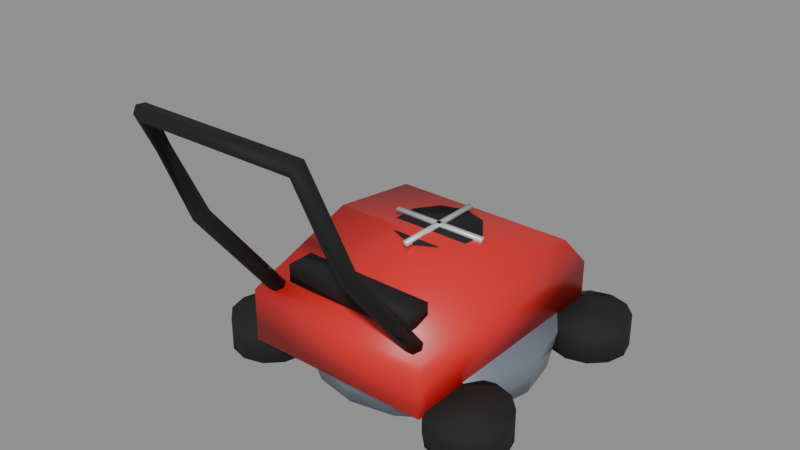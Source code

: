 # Source: cortadora.blend  (saved by Blender 5.2.45; exported with 4.5.12 LTS)
import bpy
from mathutils import Matrix  # noqa: F401  (used for matrix-valued properties, if any)

bpy.ops.wm.read_factory_settings(use_empty=True)
scene = bpy.context.scene
scene.name = 'Scene'

# ---- materials (node trees are filled in below, after node groups)
mat_deck = bpy.data.materials.new('Deck')
mat_deck.use_backface_culling = True
mat_deck.diffuse_color = (0.2582, 0.3005, 0.3663, 1.0)
mat_dark = bpy.data.materials.new('Dark')
mat_dark.use_backface_culling = True
mat_dark.diffuse_color = (0.006995, 0.006995, 0.006995, 1.0)
mat_trim = bpy.data.materials.new('Trim')
mat_trim.use_backface_culling = True
mat_trim.diffuse_color = (0.6724, 0.7084, 0.7529, 1.0)
mat_body = bpy.data.materials.new('Body')
mat_body.use_backface_culling = True
mat_body.diffuse_color = (0.7157, 0.01938, 0.01938, 1.0)
mat_hood = bpy.data.materials.new('Hood')
mat_hood.use_backface_culling = True
mat_hood.diffuse_color = (0.4851, 0.01161, 0.01161, 1.0)
mat_trim_001 = bpy.data.materials.new('Trim.001')
mat_trim_001.use_backface_culling = True
mat_trim_001.diffuse_color = (0.6724, 0.7084, 0.7529, 1.0)
mat_trim_002 = bpy.data.materials.new('Trim.002')
mat_trim_002.use_backface_culling = True
mat_trim_002.diffuse_color = (0.6724, 0.7084, 0.7529, 1.0)
mat_stripe = bpy.data.materials.new('Stripe')
mat_stripe.use_backface_culling = True
mat_stripe.diffuse_color = (0.956, 0.6038, 0.007499, 1.0)
mat_rubber = bpy.data.materials.new('Rubber')
mat_rubber.use_backface_culling = True
mat_rubber.diffuse_color = (0.01033, 0.01033, 0.01033, 1.0)
mat_rubber_001 = bpy.data.materials.new('Rubber.001')
mat_rubber_001.use_backface_culling = True
mat_rubber_001.diffuse_color = (0.01033, 0.01033, 0.01033, 1.0)
mat_rubber_002 = bpy.data.materials.new('Rubber.002')
mat_rubber_002.use_backface_culling = True
mat_rubber_002.diffuse_color = (0.01033, 0.01033, 0.01033, 1.0)
mat_rubber_003 = bpy.data.materials.new('Rubber.003')
mat_rubber_003.use_backface_culling = True
mat_rubber_003.diffuse_color = (0.01033, 0.01033, 0.01033, 1.0)
mat_hub = bpy.data.materials.new('Hub')
mat_hub.use_backface_culling = True
mat_hub.diffuse_color = (0.9647, 0.521, 0.01764, 1.0)
mat_hub_001 = bpy.data.materials.new('Hub.001')
mat_hub_001.use_backface_culling = True
mat_hub_001.diffuse_color = (0.9647, 0.521, 0.01764, 1.0)
mat_hub_002 = bpy.data.materials.new('Hub.002')
mat_hub_002.use_backface_culling = True
mat_hub_002.diffuse_color = (0.9647, 0.521, 0.01764, 1.0)
mat_hub_003 = bpy.data.materials.new('Hub.003')
mat_hub_003.use_backface_culling = True
mat_hub_003.diffuse_color = (0.9647, 0.521, 0.01764, 1.0)
mat_sticker = bpy.data.materials.new('Sticker')
mat_sticker.use_backface_culling = True
mat_sticker.diffuse_color = (0.956, 0.6038, 0.007499, 1.0)

# ---- material node trees
mat_deck.use_nodes = True; mat_deck.node_tree.nodes.clear()
_N = mat_deck.node_tree.nodes; _L = mat_deck.node_tree.links
n0 = _N.new('ShaderNodeBsdfPrincipled'); n0.name = 'Principled BSDF'; n0.location = (-200, 100)
n0.inputs[0].default_value = (0.2582, 0.3005, 0.3663, 1.0)
n0.inputs[1].default_value = 0.55
n0.inputs[2].default_value = 0.35
n0.inputs[10].default_value = 0.005
n1 = _N.new('ShaderNodeOutputMaterial'); n1.name = 'Material Output'; n1.location = (200, 100)
_L.new(n0.outputs[0], n1.inputs[0])
n1.is_active_output = True
mat_dark.use_nodes = True; mat_dark.node_tree.nodes.clear()
_N = mat_dark.node_tree.nodes; _L = mat_dark.node_tree.links
n0 = _N.new('ShaderNodeBsdfPrincipled'); n0.name = 'Principled BSDF'; n0.location = (-200, 100)
n0.inputs[0].default_value = (0.006995, 0.006995, 0.006995, 1.0)
n0.inputs[2].default_value = 0.85
n0.inputs[10].default_value = 0.005
n1 = _N.new('ShaderNodeOutputMaterial'); n1.name = 'Material Output'; n1.location = (200, 100)
_L.new(n0.outputs[0], n1.inputs[0])
n1.is_active_output = True
mat_trim.use_nodes = True; mat_trim.node_tree.nodes.clear()
_N = mat_trim.node_tree.nodes; _L = mat_trim.node_tree.links
n0 = _N.new('ShaderNodeBsdfPrincipled'); n0.name = 'Principled BSDF'; n0.location = (-200, 100)
n0.inputs[0].default_value = (0.6724, 0.7084, 0.7529, 1.0)
n0.inputs[1].default_value = 0.4
n0.inputs[10].default_value = 0.005
n1 = _N.new('ShaderNodeOutputMaterial'); n1.name = 'Material Output'; n1.location = (200, 100)
_L.new(n0.outputs[0], n1.inputs[0])
n1.is_active_output = True
mat_body.use_nodes = True; mat_body.node_tree.nodes.clear()
_N = mat_body.node_tree.nodes; _L = mat_body.node_tree.links
n0 = _N.new('ShaderNodeBsdfPrincipled'); n0.name = 'Principled BSDF'; n0.location = (-200, 100)
n0.inputs[0].default_value = (0.7157, 0.01938, 0.01938, 1.0)
n0.inputs[2].default_value = 0.4
n0.inputs[10].default_value = 0.005
n1 = _N.new('ShaderNodeOutputMaterial'); n1.name = 'Material Output'; n1.location = (200, 100)
_L.new(n0.outputs[0], n1.inputs[0])
n1.is_active_output = True
mat_hood.use_nodes = True; mat_hood.node_tree.nodes.clear()
_N = mat_hood.node_tree.nodes; _L = mat_hood.node_tree.links
n0 = _N.new('ShaderNodeBsdfPrincipled'); n0.name = 'Principled BSDF'; n0.location = (-200, 100)
n0.inputs[0].default_value = (0.4851, 0.01161, 0.01161, 1.0)
n0.inputs[2].default_value = 0.45
n0.inputs[10].default_value = 0.005
n1 = _N.new('ShaderNodeOutputMaterial'); n1.name = 'Material Output'; n1.location = (200, 100)
_L.new(n0.outputs[0], n1.inputs[0])
n1.is_active_output = True
mat_trim_001.use_nodes = True; mat_trim_001.node_tree.nodes.clear()
_N = mat_trim_001.node_tree.nodes; _L = mat_trim_001.node_tree.links
n0 = _N.new('ShaderNodeBsdfPrincipled'); n0.name = 'Principled BSDF'; n0.location = (-200, 100)
n0.inputs[0].default_value = (0.6724, 0.7084, 0.7529, 1.0)
n0.inputs[1].default_value = 0.4
n0.inputs[10].default_value = 0.005
n1 = _N.new('ShaderNodeOutputMaterial'); n1.name = 'Material Output'; n1.location = (200, 100)
_L.new(n0.outputs[0], n1.inputs[0])
n1.is_active_output = True
mat_trim_002.use_nodes = True; mat_trim_002.node_tree.nodes.clear()
_N = mat_trim_002.node_tree.nodes; _L = mat_trim_002.node_tree.links
n0 = _N.new('ShaderNodeBsdfPrincipled'); n0.name = 'Principled BSDF'; n0.location = (-200, 100)
n0.inputs[0].default_value = (0.6724, 0.7084, 0.7529, 1.0)
n0.inputs[1].default_value = 0.4
n0.inputs[10].default_value = 0.005
n1 = _N.new('ShaderNodeOutputMaterial'); n1.name = 'Material Output'; n1.location = (200, 100)
_L.new(n0.outputs[0], n1.inputs[0])
n1.is_active_output = True
mat_stripe.use_nodes = True; mat_stripe.node_tree.nodes.clear()
_N = mat_stripe.node_tree.nodes; _L = mat_stripe.node_tree.links
n0 = _N.new('ShaderNodeBsdfPrincipled'); n0.name = 'Principled BSDF'; n0.location = (-200, 100)
n0.inputs[0].default_value = (0.956, 0.6038, 0.007499, 1.0)
n0.inputs[2].default_value = 0.4
n0.inputs[10].default_value = 0.005
n1 = _N.new('ShaderNodeOutputMaterial'); n1.name = 'Material Output'; n1.location = (200, 100)
_L.new(n0.outputs[0], n1.inputs[0])
n1.is_active_output = True
mat_rubber.use_nodes = True; mat_rubber.node_tree.nodes.clear()
_N = mat_rubber.node_tree.nodes; _L = mat_rubber.node_tree.links
n0 = _N.new('ShaderNodeBsdfPrincipled'); n0.name = 'Principled BSDF'; n0.location = (-200, 100)
n0.inputs[0].default_value = (0.01033, 0.01033, 0.01033, 1.0)
n0.inputs[2].default_value = 0.9
n0.inputs[10].default_value = 0.005
n1 = _N.new('ShaderNodeOutputMaterial'); n1.name = 'Material Output'; n1.location = (200, 100)
_L.new(n0.outputs[0], n1.inputs[0])
n1.is_active_output = True
mat_rubber_001.use_nodes = True; mat_rubber_001.node_tree.nodes.clear()
_N = mat_rubber_001.node_tree.nodes; _L = mat_rubber_001.node_tree.links
n0 = _N.new('ShaderNodeBsdfPrincipled'); n0.name = 'Principled BSDF'; n0.location = (-200, 100)
n0.inputs[0].default_value = (0.01033, 0.01033, 0.01033, 1.0)
n0.inputs[2].default_value = 0.9
n0.inputs[10].default_value = 0.005
n1 = _N.new('ShaderNodeOutputMaterial'); n1.name = 'Material Output'; n1.location = (200, 100)
_L.new(n0.outputs[0], n1.inputs[0])
n1.is_active_output = True
mat_rubber_002.use_nodes = True; mat_rubber_002.node_tree.nodes.clear()
_N = mat_rubber_002.node_tree.nodes; _L = mat_rubber_002.node_tree.links
n0 = _N.new('ShaderNodeBsdfPrincipled'); n0.name = 'Principled BSDF'; n0.location = (-200, 100)
n0.inputs[0].default_value = (0.01033, 0.01033, 0.01033, 1.0)
n0.inputs[2].default_value = 0.9
n0.inputs[10].default_value = 0.005
n1 = _N.new('ShaderNodeOutputMaterial'); n1.name = 'Material Output'; n1.location = (200, 100)
_L.new(n0.outputs[0], n1.inputs[0])
n1.is_active_output = True
mat_rubber_003.use_nodes = True; mat_rubber_003.node_tree.nodes.clear()
_N = mat_rubber_003.node_tree.nodes; _L = mat_rubber_003.node_tree.links
n0 = _N.new('ShaderNodeBsdfPrincipled'); n0.name = 'Principled BSDF'; n0.location = (-200, 100)
n0.inputs[0].default_value = (0.01033, 0.01033, 0.01033, 1.0)
n0.inputs[2].default_value = 0.9
n0.inputs[10].default_value = 0.005
n1 = _N.new('ShaderNodeOutputMaterial'); n1.name = 'Material Output'; n1.location = (200, 100)
_L.new(n0.outputs[0], n1.inputs[0])
n1.is_active_output = True
mat_hub.use_nodes = True; mat_hub.node_tree.nodes.clear()
_N = mat_hub.node_tree.nodes; _L = mat_hub.node_tree.links
n0 = _N.new('ShaderNodeBsdfPrincipled'); n0.name = 'Principled BSDF'; n0.location = (-200, 100)
n0.inputs[0].default_value = (0.9647, 0.521, 0.01764, 1.0)
n0.inputs[1].default_value = 0.6
n0.inputs[10].default_value = 0.005
n1 = _N.new('ShaderNodeOutputMaterial'); n1.name = 'Material Output'; n1.location = (200, 100)
_L.new(n0.outputs[0], n1.inputs[0])
n1.is_active_output = True
mat_hub_001.use_nodes = True; mat_hub_001.node_tree.nodes.clear()
_N = mat_hub_001.node_tree.nodes; _L = mat_hub_001.node_tree.links
n0 = _N.new('ShaderNodeBsdfPrincipled'); n0.name = 'Principled BSDF'; n0.location = (-200, 100)
n0.inputs[0].default_value = (0.9647, 0.521, 0.01764, 1.0)
n0.inputs[1].default_value = 0.6
n0.inputs[10].default_value = 0.005
n1 = _N.new('ShaderNodeOutputMaterial'); n1.name = 'Material Output'; n1.location = (200, 100)
_L.new(n0.outputs[0], n1.inputs[0])
n1.is_active_output = True
mat_hub_002.use_nodes = True; mat_hub_002.node_tree.nodes.clear()
_N = mat_hub_002.node_tree.nodes; _L = mat_hub_002.node_tree.links
n0 = _N.new('ShaderNodeBsdfPrincipled'); n0.name = 'Principled BSDF'; n0.location = (-200, 100)
n0.inputs[0].default_value = (0.9647, 0.521, 0.01764, 1.0)
n0.inputs[1].default_value = 0.6
n0.inputs[10].default_value = 0.005
n1 = _N.new('ShaderNodeOutputMaterial'); n1.name = 'Material Output'; n1.location = (200, 100)
_L.new(n0.outputs[0], n1.inputs[0])
n1.is_active_output = True
mat_hub_003.use_nodes = True; mat_hub_003.node_tree.nodes.clear()
_N = mat_hub_003.node_tree.nodes; _L = mat_hub_003.node_tree.links
n0 = _N.new('ShaderNodeBsdfPrincipled'); n0.name = 'Principled BSDF'; n0.location = (-200, 100)
n0.inputs[0].default_value = (0.9647, 0.521, 0.01764, 1.0)
n0.inputs[1].default_value = 0.6
n0.inputs[10].default_value = 0.005
n1 = _N.new('ShaderNodeOutputMaterial'); n1.name = 'Material Output'; n1.location = (200, 100)
_L.new(n0.outputs[0], n1.inputs[0])
n1.is_active_output = True
mat_sticker.use_nodes = True; mat_sticker.node_tree.nodes.clear()
_N = mat_sticker.node_tree.nodes; _L = mat_sticker.node_tree.links
n0 = _N.new('ShaderNodeBsdfPrincipled'); n0.name = 'Principled BSDF'; n0.location = (-200, 100)
n0.inputs[0].default_value = (0.956, 0.6038, 0.007499, 1.0)
n0.inputs[2].default_value = 0.4
n0.inputs[10].default_value = 0.005
n1 = _N.new('ShaderNodeOutputMaterial'); n1.name = 'Material Output'; n1.location = (200, 100)
_L.new(n0.outputs[0], n1.inputs[0])
n1.is_active_output = True

# ---- meshes
me_cortadora = bpy.data.meshes.new('Cortadora')
me_cortadora.from_pydata([(-3.904, 10.12, 0.7259), (-3.904, 10.12, 0.2989), (0.0, 11.34, 0.3599), (0.0, 11.58, 1.641), (1.354, 11.07, 0.3599), (1.447, 11.29, 1.641), (2.502, 10.3, 0.3599), (2.674, 10.47, 1.641), (3.269, 9.152, 0.3599), (3.494, 9.246, 1.641), (3.538, 7.799, 0.3599), (3.782, 7.799, 1.641), (3.269, 6.445, 0.3599), (3.494, 6.351, 1.641), (2.502, 5.297, 0.3599), (2.674, 5.124, 1.641), (1.354, 4.53, 0.3599), (1.447, 4.304, 1.641), (0.0, 4.261, 0.3599), (0.0, 4.017, 1.641), (-1.354, 4.53, 0.3599), (-1.447, 4.304, 1.641), (-2.502, 5.297, 0.3599), (-2.674, 5.124, 1.641), (-3.269, 6.445, 0.3599), (-3.494, 6.351, 1.641), (-3.538, 7.799, 0.3599), (-3.782, 7.799, 1.641), (-3.269, 9.152, 0.3599), (-3.494, 9.246, 1.641), (-2.502, 10.3, 0.3599), (-2.674, 10.47, 1.641), (-1.354, 11.07, 0.3599), (-1.447, 11.29, 1.641), (-3.904, 12.8, 0.2989), (-3.904, 12.8, 0.7259), (3.904, 10.12, 0.2989), (3.904, 10.12, 0.7259), (3.904, 12.8, 0.2989), (3.904, 12.8, 0.7259), (-3.782, 11.73, 0.5734), (-3.782, 11.73, 0.8418), (-3.782, 12.4, 0.5734), (-3.782, 12.4, 0.8418), (3.782, 11.73, 0.5734), (3.782, 11.73, 0.8418), (3.782, 12.4, 0.5734), (3.782, 12.4, 0.8418), (2.928, 3.651, 1.488), (-2.928, 3.651, 1.488), (2.928, 11.46, 1.488), (-2.928, 11.46, 1.488), (2.928, 11.46, 2.769), (-2.928, 11.46, 2.769), (2.928, 10.24, 3.989), (-2.928, 10.24, 3.989), (2.928, 7.311, 4.355), (-2.928, 7.311, 4.355), (2.928, 3.651, 3.135), (-2.928, 3.651, 3.135), (-1.342, 6.884, 2.165), (-1.342, 6.884, 2.837), (-1.342, 8.592, 2.165), (-1.342, 8.592, 2.837), (1.342, 6.884, 2.165), (1.342, 6.884, 2.837), (1.342, 8.592, 2.165), (1.342, 8.592, 2.837), (-1.525, 8.091, 4.404), (-1.525, 8.091, 4.258), (0.0, 9.415, 3.874), (0.0, 9.476, 4.3), (0.735, 9.176, 3.874), (0.7709, 9.226, 4.3), (1.189, 8.551, 3.874), (1.247, 8.57, 4.3), (1.189, 7.778, 3.874), (1.247, 7.759, 4.3), (0.735, 7.153, 3.874), (0.7709, 7.103, 4.3), (0.0, 6.914, 3.874), (0.0, 6.853, 4.3), (-0.735, 7.153, 3.874), (-0.7709, 7.103, 4.3), (-1.189, 7.778, 3.874), (-1.247, 7.759, 4.3), (-1.189, 8.551, 3.874), (-1.247, 8.57, 4.3), (-0.735, 9.176, 3.874), (-0.7709, 9.226, 4.3), (-1.525, 8.238, 4.258), (-1.525, 8.238, 4.404), (1.525, 8.091, 4.258), (1.525, 8.091, 4.404), (1.525, 8.238, 4.258), (1.525, 8.238, 4.404), (-0.0732, 6.64, 4.258), (-0.0732, 6.64, 4.404), (-0.0732, 9.69, 4.258), (-0.0732, 9.69, 4.404), (0.0732, 6.64, 4.258), (0.0732, 6.64, 4.404), (0.0732, 9.69, 4.258), (0.0732, 9.69, 4.404), (-2.074, 4.2, 3.447), (-2.074, 4.2, 3.995), (-2.074, 5.054, 3.447), (-2.074, 5.054, 3.995), (2.074, 4.2, 3.447), (2.074, 4.2, 3.995), (2.074, 5.054, 3.447), (2.074, 5.054, 3.995), (2.684, 4.383, 2.867), (2.562, 4.548, 2.998), (2.318, 4.548, 2.998), (2.196, 4.383, 2.867), (2.318, 4.217, 2.736), (2.562, 4.217, 2.736), (2.684, 1.638, 6.344), (2.562, 1.817, 6.456), (2.318, 1.817, 6.456), (2.196, 1.638, 6.344), (2.318, 1.458, 6.232), (2.562, 1.458, 6.232), (2.507, 0.0, 9.516), (2.581, 0.1482, 9.695), (2.514, 0.3827, 9.695), (2.373, 0.469, 9.516), (2.299, 0.3208, 9.337), (2.366, 0.08632, 9.337), (-2.507, 0.0, 9.516), (-2.581, 0.1482, 9.695), (-2.514, 0.3827, 9.695), (-2.373, 0.469, 9.516), (-2.299, 0.3208, 9.337), (-2.366, 0.08632, 9.337), (-2.684, 1.638, 6.344), (-2.562, 1.817, 6.456), (-2.318, 1.817, 6.456), (-2.196, 1.638, 6.344), (-2.318, 1.458, 6.232), (-2.562, 1.458, 6.232), (-2.684, 4.383, 2.867), (-2.562, 4.548, 2.998), (-2.318, 4.548, 2.998), (-2.196, 4.383, 2.867), (-2.318, 4.217, 2.736), (-2.562, 4.217, 2.736), (-3.629, 5.664, 1.574), (-3.629, 5.664, 1.72), (-3.629, 10.06, 1.574), (-3.629, 10.06, 1.72), (-2.592, 5.664, 1.574), (-2.592, 5.664, 1.72), (-2.592, 10.06, 1.574), (-2.592, 10.06, 1.72), (-0.671, 7.097, 2.227), (-0.671, 7.097, 3.02), (2.379, 10.85, 0.5551), (2.379, 10.85, 1.592), (2.542, 11.46, 0.5551), (2.542, 11.46, 1.592), (2.989, 11.91, 0.5551), (2.989, 11.91, 1.592), (3.599, 12.07, 0.5551), (3.599, 12.07, 1.592), (4.209, 11.91, 0.5551), (4.209, 11.91, 1.592), (4.656, 11.46, 0.5551), (4.656, 11.46, 1.592), (4.819, 10.85, 0.5551), (4.819, 10.85, 1.592), (4.656, 10.24, 0.5551), (4.656, 10.24, 1.592), (4.209, 9.792, 0.5551), (4.209, 9.792, 1.592), (3.599, 9.629, 0.5551), (3.599, 9.629, 1.592), (2.989, 9.792, 0.5551), (2.989, 9.792, 1.592), (2.542, 10.24, 0.5551), (2.542, 10.24, 1.592), (-4.819, 10.85, 0.5551), (-4.819, 10.85, 1.592), (-4.656, 11.46, 0.5551), (-4.656, 11.46, 1.592), (-4.209, 11.91, 0.5551), (-4.209, 11.91, 1.592), (-3.599, 12.07, 0.5551), (-3.599, 12.07, 1.592), (-2.989, 11.91, 0.5551), (-2.989, 11.91, 1.592), (-2.542, 11.46, 0.5551), (-2.542, 11.46, 1.592), (-2.379, 10.85, 0.5551), (-2.379, 10.85, 1.592), (-2.542, 10.24, 0.5551), (-2.542, 10.24, 1.592), (-2.989, 9.792, 0.5551), (-2.989, 9.792, 1.592), (-3.599, 9.629, 0.5551), (-3.599, 9.629, 1.592), (-4.209, 9.792, 0.5551), (-4.209, 9.792, 1.592), (-4.656, 10.24, 0.5551), (-4.656, 10.24, 1.592), (2.379, 4.871, 0.5551), (2.379, 4.871, 1.592), (2.542, 5.481, 0.5551), (2.542, 5.481, 1.592), (2.989, 5.927, 0.5551), (2.989, 5.927, 1.592), (3.599, 6.091, 0.5551), (3.599, 6.091, 1.592), (4.209, 5.927, 0.5551), (4.209, 5.927, 1.592), (4.656, 5.481, 0.5551), (4.656, 5.481, 1.592), (4.819, 4.871, 0.5551), (4.819, 4.871, 1.592), (4.656, 4.261, 0.5551), (4.656, 4.261, 1.592), (4.209, 3.814, 0.5551), (4.209, 3.814, 1.592), (3.599, 3.651, 0.5551), (3.599, 3.651, 1.592), (2.989, 3.814, 0.5551), (2.989, 3.814, 1.592), (2.542, 4.261, 0.5551), (2.542, 4.261, 1.592), (-4.819, 4.871, 0.5551), (-4.819, 4.871, 1.592), (-4.656, 5.481, 0.5551), (-4.656, 5.481, 1.592), (-4.209, 5.927, 0.5551), (-4.209, 5.927, 1.592), (-3.599, 6.091, 0.5551), (-3.599, 6.091, 1.592), (-2.989, 5.927, 0.5551), (-2.989, 5.927, 1.592), (-2.542, 5.481, 0.5551), (-2.542, 5.481, 1.592), (-2.379, 4.871, 0.5551), (-2.379, 4.871, 1.592), (-2.542, 4.261, 0.5551), (-2.542, 4.261, 1.592), (-2.989, 3.814, 0.5551), (-2.989, 3.814, 1.592), (-3.599, 3.651, 0.5551), (-3.599, 3.651, 1.592), (-4.209, 3.814, 0.5551), (-4.209, 3.814, 1.592), (-4.656, 4.261, 0.5551), (-4.656, 4.261, 1.592), (3.446, 10.85, 0.9516), (3.446, 10.85, 1.196), (3.634, 11.3, 0.9516), (3.634, 11.3, 1.196), (4.087, 11.49, 0.9516), (4.087, 11.49, 1.196), (4.54, 11.3, 0.9516), (4.54, 11.3, 1.196), (4.727, 10.85, 0.9516), (4.727, 10.85, 1.196), (4.54, 10.4, 0.9516), (4.54, 10.4, 1.196), (4.087, 10.21, 0.9516), (4.087, 10.21, 1.196), (3.634, 10.4, 0.9516), (3.634, 10.4, 1.196), (-4.727, 10.85, 0.9516), (-4.727, 10.85, 1.196), (-4.54, 11.3, 0.9516), (-4.54, 11.3, 1.196), (-4.087, 11.49, 0.9516), (-4.087, 11.49, 1.196), (-3.634, 11.3, 0.9516), (-3.634, 11.3, 1.196), (-3.446, 10.85, 0.9516), (-3.446, 10.85, 1.196), (-3.634, 10.4, 0.9516), (-3.634, 10.4, 1.196), (-4.087, 10.21, 0.9516), (-4.087, 10.21, 1.196), (-4.54, 10.4, 0.9516), (-4.54, 10.4, 1.196), (3.446, 4.871, 0.9516), (3.446, 4.871, 1.196), (3.634, 5.323, 0.9516), (3.634, 5.323, 1.196), (4.087, 5.511, 0.9516), (4.087, 5.511, 1.196), (4.54, 5.323, 0.9516), (4.54, 5.323, 1.196), (4.727, 4.871, 0.9516), (4.727, 4.871, 1.196), (4.54, 4.418, 0.9516), (4.54, 4.418, 1.196), (4.087, 4.23, 0.9516), (4.087, 4.23, 1.196), (3.634, 4.418, 0.9516), (3.634, 4.418, 1.196), (-4.727, 4.871, 0.9516), (-4.727, 4.871, 1.196), (-4.54, 5.323, 0.9516), (-4.54, 5.323, 1.196), (-4.087, 5.511, 0.9516), (-4.087, 5.511, 1.196), (-3.634, 5.323, 0.9516), (-3.634, 5.323, 1.196), (-3.446, 4.871, 0.9516), (-3.446, 4.871, 1.196), (-3.634, 4.418, 0.9516), (-3.634, 4.418, 1.196), (-4.087, 4.23, 0.9516), (-4.087, 4.23, 1.196), (-4.54, 4.418, 0.9516), (-4.54, 4.418, 1.196), (-0.671, 7.524, 2.227), (-0.671, 7.524, 3.02), (0.671, 7.097, 2.227), (0.671, 7.097, 3.02), (0.671, 7.524, 2.227), (0.671, 7.524, 3.02), (2.349, 8.134, 1.842), (2.349, 8.134, 1.94), (2.349, 8.683, 1.842), (2.349, 8.683, 1.94), (2.775, 8.134, 1.842), (2.775, 8.134, 1.94), (2.775, 8.683, 1.842), (2.775, 8.683, 1.94)], [], [(112, 113, 119, 118), (52, 53, 55, 54), (2, 3, 5, 4), (98, 99, 103, 102), (50, 51, 53, 52), (4, 5, 7, 6), (102, 103, 101, 100), (48, 49, 51, 50), (6, 7, 9, 8), (111, 107, 105, 109), (47, 43, 41, 45), (8, 9, 11, 10), (67, 63, 61, 65), (42, 46, 44, 40), (10, 11, 13, 12), (62, 66, 64, 60), (44, 45, 41, 40), (12, 13, 15, 14), (64, 65, 61, 60), (46, 47, 45, 44), (14, 15, 17, 16), (66, 67, 65, 64), (42, 43, 47, 46), (16, 17, 19, 18), (62, 63, 67, 66), (40, 41, 43, 42), (18, 19, 21, 20), (60, 61, 63, 62), (39, 35, 0, 37), (20, 21, 23, 22), (59, 57, 55, 53, 51, 49), (34, 38, 36, 1), (22, 23, 25, 24), (48, 50, 52, 54, 56, 58), (36, 37, 0, 1), (24, 25, 27, 26), (58, 59, 49, 48), (38, 39, 37, 36), (26, 27, 29, 28), (56, 57, 59, 58), (34, 35, 39, 38), (28, 29, 31, 30), (5, 3, 33, 31, 29, 27, 25, 23, 21, 19, 17, 15, 13, 11, 9, 7), (1, 0, 35, 34), (30, 31, 33, 32), (70, 71, 73, 72), (54, 55, 57, 56), (32, 33, 3, 2), (2, 4, 6, 8, 10, 12, 14, 16, 18, 20, 22, 24, 26, 28, 30, 32), (72, 73, 75, 74), (108, 109, 105, 104), (96, 97, 99, 98), (74, 75, 77, 76), (110, 111, 109, 108), (95, 91, 68, 93), (76, 77, 79, 78), (106, 107, 111, 110), (90, 94, 92, 69), (78, 79, 81, 80), (104, 105, 107, 106), (92, 93, 68, 69), (80, 81, 83, 82), (103, 99, 97, 101), (94, 95, 93, 92), (82, 83, 85, 84), (98, 102, 100, 96), (90, 91, 95, 94), (84, 85, 87, 86), (75, 73, 71, 89, 87, 85, 83, 81, 79, 77), (69, 68, 91, 90), (86, 87, 89, 88), (106, 110, 108, 104), (100, 101, 97, 96), (88, 89, 71, 70), (72, 74, 76, 78, 80, 82, 84, 86, 88, 70), (113, 114, 120, 119), (114, 115, 121, 120), (115, 116, 122, 121), (116, 117, 123, 122), (117, 112, 118, 123), (118, 119, 125, 124), (119, 120, 126, 125), (120, 121, 127, 126), (121, 122, 128, 127), (122, 123, 129, 128), (123, 118, 124, 129), (124, 125, 131, 130), (125, 126, 132, 131), (126, 127, 133, 132), (127, 128, 134, 133), (128, 129, 135, 134), (129, 124, 130, 135), (130, 131, 137, 136), (131, 132, 138, 137), (132, 133, 139, 138), (133, 134, 140, 139), (134, 135, 141, 140), (135, 130, 136, 141), (136, 137, 143, 142), (137, 138, 144, 143), (138, 139, 145, 144), (139, 140, 146, 145), (140, 141, 147, 146), (141, 136, 142, 147), (117, 116, 115, 114, 113, 112), (142, 143, 144, 145, 146, 147), (148, 149, 151, 150), (150, 151, 155, 154), (154, 155, 153, 152), (152, 153, 149, 148), (150, 154, 152, 148), (155, 151, 149, 153), (214, 215, 217, 216), (274, 275, 277, 276), (158, 159, 161, 160), (236, 237, 239, 238), (266, 267, 269, 268), (160, 161, 163, 162), (242, 243, 245, 244), (186, 187, 189, 188), (162, 163, 165, 164), (232, 233, 235, 234), (210, 211, 213, 212), (164, 165, 167, 166), (192, 193, 195, 194), (256, 257, 259, 258), (166, 167, 169, 168), (208, 209, 211, 210), (184, 185, 187, 186), (168, 169, 171, 170), (326, 330, 328, 324), (323, 319, 157, 321), (170, 171, 173, 172), (190, 191, 193, 192), (238, 239, 241, 240), (172, 173, 175, 174), (234, 235, 237, 236), (182, 183, 185, 184), (174, 175, 177, 176), (216, 217, 219, 218), (272, 273, 275, 274), (176, 177, 179, 178), (161, 159, 181, 179, 177, 175, 173, 171, 169, 167, 165, 163), (260, 261, 263, 262), (178, 179, 181, 180), (194, 195, 197, 196), (188, 189, 191, 190), (180, 181, 159, 158), (158, 160, 162, 164, 166, 168, 170, 172, 174, 176, 178, 180), (196, 197, 199, 198), (240, 241, 243, 242), (206, 207, 209, 208), (198, 199, 201, 200), (258, 259, 261, 260), (278, 279, 281, 280), (200, 201, 203, 202), (191, 189, 187, 185, 183, 205, 203, 201, 199, 197, 195, 193), (267, 265, 263, 261, 259, 257, 255, 269), (202, 203, 205, 204), (218, 219, 221, 220), (212, 213, 215, 214), (204, 205, 183, 182), (196, 198, 200, 202, 204, 182, 184, 186, 188, 190, 192, 194), (220, 221, 223, 222), (230, 231, 233, 232), (264, 265, 267, 266), (222, 223, 225, 224), (286, 287, 289, 288), (276, 277, 279, 278), (224, 225, 227, 226), (308, 309, 311, 310), (208, 210, 212, 214, 216, 218, 220, 222, 224, 226, 228, 206), (226, 227, 229, 228), (302, 303, 305, 304), (262, 263, 265, 264), (228, 229, 207, 206), (213, 211, 209, 207, 229, 227, 225, 223, 221, 219, 217, 215), (244, 245, 247, 246), (254, 255, 257, 256), (270, 271, 273, 272), (246, 247, 249, 248), (328, 329, 325, 324), (318, 322, 320, 156), (248, 249, 251, 250), (240, 242, 244, 246, 248, 250, 252, 230, 232, 234, 236, 238), (250, 251, 253, 252), (320, 321, 157, 156), (292, 293, 295, 294), (252, 253, 231, 230), (245, 243, 241, 239, 237, 235, 233, 231, 253, 251, 249, 247), (268, 269, 255, 254), (264, 266, 268, 254, 256, 258, 260, 262), (322, 323, 321, 320), (290, 291, 293, 292), (280, 281, 283, 282), (331, 327, 325, 329), (270, 272, 274, 276, 278, 280, 282, 284), (282, 283, 285, 284), (288, 289, 291, 290), (294, 295, 297, 296), (284, 285, 271, 270), (273, 271, 285, 283, 281, 279, 277, 275), (324, 325, 327, 326), (306, 307, 309, 308), (296, 297, 299, 298), (290, 292, 294, 296, 298, 300, 286, 288), (298, 299, 301, 300), (304, 305, 307, 306), (310, 311, 313, 312), (300, 301, 287, 286), (297, 295, 293, 291, 289, 287, 301, 299), (330, 331, 329, 328), (318, 319, 323, 322), (312, 313, 315, 314), (307, 305, 303, 317, 315, 313, 311, 309), (156, 157, 319, 318), (314, 315, 317, 316), (326, 327, 331, 330), (316, 317, 303, 302), (308, 310, 312, 314, 316, 302, 304, 306)])
me_cortadora.polygons.foreach_set('use_smooth', [True] * 220)
me_cortadora.polygons.foreach_set('material_index', [1, 3, 0, 6, 3, 0, 6, 3, 0, 1, 2, 0, 4, 2, 0, 4, 2, 0, 4, 2, 0, 4, 2, 0, 4, 2, 0, 4, 1, 0, 3, 1, 0, 3, 1, 0, 3, 1, 0, 3, 1, 0, 0, 1, 0, 1, 3, 0, 0, 1, 1, 6, 1, 1, 5, 1, 1, 5, 1, 1, 5, 1, 6, 5, 1, 6, 5, 1, 1, 5, 1, 1, 6, 1, 1, 1, 1, 1, 1, 1, 1, 1, 1, 1, 1, 1, 1, 1, 1, 1, 1, 1, 1, 1, 1, 1, 1, 1, 1, 1, 1, 1, 1, 1, 1, 1, 7, 7, 7, 7, 7, 7, 10, 13, 8, 11, 12, 8, 11, 9, 8, 11, 10, 8, 9, 12, 8, 10, 9, 8, 16, 1, 8, 9, 11, 8, 11, 9, 8, 10, 13, 8, 8, 12, 8, 9, 9, 8, 8, 9, 11, 10, 9, 12, 13, 9, 9, 12, 9, 10, 10, 9, 9, 10, 11, 12, 10, 14, 13, 10, 15, 10, 10, 15, 12, 10, 10, 11, 12, 13, 11, 16, 1, 11, 11, 11, 1, 14, 11, 11, 12, 12, 1, 14, 13, 16, 13, 13, 14, 14, 13, 13, 16, 15, 14, 14, 14, 15, 15, 14, 14, 16, 1, 15, 15, 1, 15, 16, 15, 15])
me_cortadora.materials.append(mat_deck)
me_cortadora.materials.append(mat_dark)
me_cortadora.materials.append(mat_trim)
me_cortadora.materials.append(mat_body)
me_cortadora.materials.append(mat_hood)
me_cortadora.materials.append(mat_trim_001)
me_cortadora.materials.append(mat_trim_002)
me_cortadora.materials.append(mat_stripe)
me_cortadora.materials.append(mat_rubber)
me_cortadora.materials.append(mat_rubber_001)
me_cortadora.materials.append(mat_rubber_002)
me_cortadora.materials.append(mat_rubber_003)
me_cortadora.materials.append(mat_hub)
me_cortadora.materials.append(mat_hub_001)
me_cortadora.materials.append(mat_hub_002)
me_cortadora.materials.append(mat_hub_003)
me_cortadora.materials.append(mat_sticker)
me_cortadora.update()
arm_cortadorarig = bpy.data.armatures.new('cortadoraRig')  # bones are not reproduced

# ---- objects
ob_cortadorarig = bpy.data.objects.new('cortadoraRig', arm_cortadorarig)
ob_cortadora = bpy.data.objects.new('Cortadora', me_cortadora)

# ---- transforms, parenting, visibility, modifiers, constraints
ob_cortadorarig.location = (0.0, 0.0, 0.0)
ob_cortadora.parent = ob_cortadorarig
ob_cortadora.location = (0.0, 0.0, 0.0)
_vg = ob_cortadora.vertex_groups.new(name='root')
_vg.add([0, 1, 2, 3, 4, 5, 6, 7, 8, 9, 10, 11, 12, 13, 14, 15, 16, 17, 18, 19, 20, 21, 22, 23, 24, 25, 26, 27, 28, 29, 30, 31, 32, 33, 34, 35, 36, 37, 38, 39, 40, 41, 42, 43, 44, 45, 46, 47, 48, 49, 50, 51, 52, 53, 54, 55, 56, 57, 58, 59, 60, 61, 62, 63, 64, 65, 66, 67, 68, 69, 70, 71, 72, 73, 74, 75, 76, 77, 78, 79, 80, 81, 82, 83, 84, 85, 86, 87, 88, 89, 90, 91, 92, 93, 94, 95, 96, 97, 98, 99, 100, 101, 102, 103, 104, 105, 106, 107, 108, 109, 110, 111, 112, 113, 114, 115, 116, 117, 118, 119, 120, 121, 122, 123, 124, 125, 126, 127, 128, 129, 130, 131, 132, 133, 134, 135, 136, 137, 138, 139, 140, 141, 142, 143, 144, 145, 146, 147, 148, 149, 150, 151, 152, 153, 154, 155, 156, 157, 158, 159, 160, 161, 162, 163, 164, 165, 166, 167, 168, 169, 170, 171, 172, 173, 174, 175, 176, 177, 178, 179, 180, 181, 182, 183, 184, 185, 186, 187, 188, 189, 190, 191, 192, 193, 194, 195, 196, 197, 198, 199, 200, 201, 202, 203, 204, 205, 206, 207, 208, 209, 210, 211, 212, 213, 214, 215, 216, 217, 218, 219, 220, 221, 222, 223, 224, 225, 226, 227, 228, 229, 230, 231, 232, 233, 234, 235, 236, 237, 238, 239, 240, 241, 242, 243, 244, 245, 246, 247, 248, 249, 250, 251, 252, 253, 254, 255, 256, 257, 258, 259, 260, 261, 262, 263, 264, 265, 266, 267, 268, 269, 270, 271, 272, 273, 274, 275, 276, 277, 278, 279, 280, 281, 282, 283, 284, 285, 286, 287, 288, 289, 290, 291, 292, 293, 294, 295, 296, 297, 298, 299, 300, 301, 302, 303, 304, 305, 306, 307, 308, 309, 310, 311, 312, 313, 314, 315, 316, 317, 318, 319, 320, 321, 322, 323, 324, 325, 326, 327, 328, 329, 330, 331], 1.0, 'REPLACE')
_m = ob_cortadora.modifiers.new('Armature', 'ARMATURE')
_m.object = ob_cortadorarig

# ---- collection membership
scene.collection.objects.link(ob_cortadorarig)
scene.collection.objects.link(ob_cortadora)

# ---- scene / render settings (as saved in the file)
scene.frame_start = 1; scene.frame_end = 250; scene.frame_set(1)
scene.render.engine = 'BLENDER_EEVEE_NEXT'
scene.render.bake_bias = 0.0
scene.render.bake_samples = 0
scene.render.compositor_device = 'GPU'
scene.eevee.use_volume_custom_range = False
scene.eevee.fast_gi_thickness_near = 0.1
scene.eevee.fast_gi_thickness_far = 0.0
scene.eevee.ray_tracing_options.screen_trace_thickness = 0.1
bpy.context.view_layer.update()

# ---- added for rendering (the .blend has no active camera and no usable light): camera, sun + grey world if the file has none
cam_auto = bpy.data.cameras.new('AutoCamera')
cam_auto.lens = 50.0
cam_auto.sensor_width = 36.0
cam_auto.clip_end = 1000.0
ob_auto_camera = bpy.data.objects.new('AutoCamera', cam_auto)
scene.collection.objects.link(ob_auto_camera)
ob_auto_camera.location = (17.1861, -14.1991, 18.746)
ob_auto_camera.rotation_euler = (1.09748, -7.21219e-08, 0.694738)
scene.camera = ob_auto_camera
light_auto_sun = bpy.data.lights.new('AutoSun', 'SUN')
light_auto_sun.energy = 3.0
light_auto_sun.angle = 0.0523599
ob_auto_sun = bpy.data.objects.new('AutoSun', light_auto_sun)
scene.collection.objects.link(ob_auto_sun)
ob_auto_sun.rotation_euler = (0.872665, 0.174533, 0.523599)
if scene.world is None:
    world_auto = bpy.data.worlds.new('AutoWorld')
    world_auto.color = (0.3, 0.3, 0.3)
    scene.world = world_auto
bpy.context.view_layer.update()
